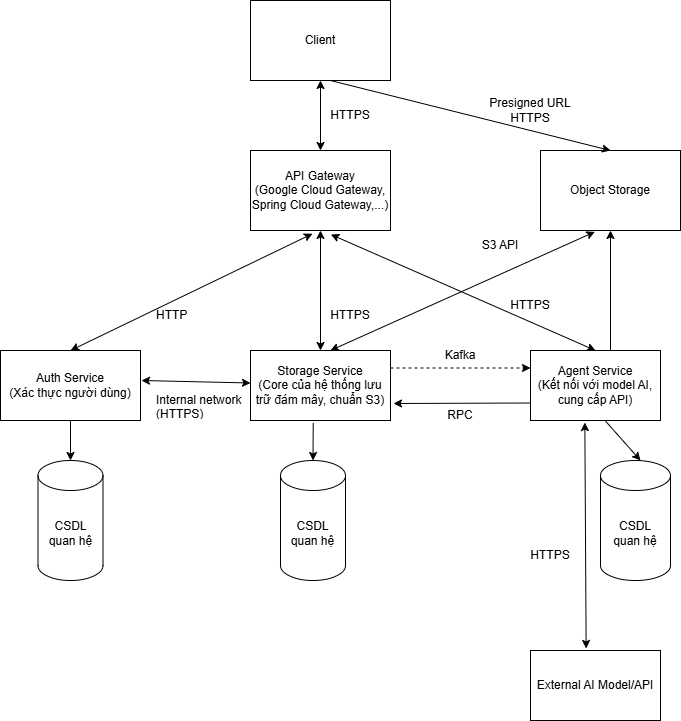

The diagram above was exported from draw.io. Its source (the exported page's mxGraphModel, read from the mxfile embedded in the PNG):
<mxGraphModel dx="1285" dy="764" grid="1" gridSize="10" guides="1" tooltips="1" connect="1" arrows="1" fold="1" page="1" pageScale="1" pageWidth="850" pageHeight="1100" math="0" shadow="0">
  <root>
    <mxCell id="0" />
    <mxCell id="1" parent="0" />
    <mxCell id="b4q4bavGYctqDzqPK1dF-4" parent="1" style="rounded=0;whiteSpace=wrap;html=1;" value="Client" vertex="1">
      <mxGeometry height="80" width="140" x="340" y="70" as="geometry" />
    </mxCell>
    <mxCell id="b4q4bavGYctqDzqPK1dF-5" parent="1" style="rounded=0;whiteSpace=wrap;html=1;" value="API Gateway&lt;div&gt;(Google Cloud Gateway, Spring Cloud Gateway,...)&lt;/div&gt;" vertex="1">
      <mxGeometry height="80" width="140" x="340" y="220" as="geometry" />
    </mxCell>
    <mxCell id="b4q4bavGYctqDzqPK1dF-6" parent="1" style="rounded=0;whiteSpace=wrap;html=1;" value="Auth Service&lt;div&gt;(Xác thực người dùng)&lt;/div&gt;" vertex="1">
      <mxGeometry height="70" width="140" x="90" y="420" as="geometry" />
    </mxCell>
    <mxCell id="b4q4bavGYctqDzqPK1dF-8" parent="1" style="rounded=0;whiteSpace=wrap;html=1;" value="Storage Service&lt;div&gt;(Core của hệ thống lưu trữ đám mây, chuẩn S3)&lt;/div&gt;" vertex="1">
      <mxGeometry height="70" width="140" x="340" y="420" as="geometry" />
    </mxCell>
    <mxCell id="b4q4bavGYctqDzqPK1dF-9" parent="1" style="rounded=0;whiteSpace=wrap;html=1;" value="Agent Service&lt;div&gt;(Kết nối với model AI, cung cấp API)&lt;/div&gt;" vertex="1">
      <mxGeometry height="70" width="130" x="620" y="420" as="geometry" />
    </mxCell>
    <mxCell id="b4q4bavGYctqDzqPK1dF-10" edge="1" parent="1" source="b4q4bavGYctqDzqPK1dF-5" style="endArrow=classic;startArrow=classic;html=1;rounded=0;entryX=0.5;entryY=1;entryDx=0;entryDy=0;exitX=0.5;exitY=0;exitDx=0;exitDy=0;" target="b4q4bavGYctqDzqPK1dF-4" value="">
      <mxGeometry height="50" relative="1" width="50" as="geometry">
        <mxPoint x="390" y="350" as="sourcePoint" />
        <mxPoint x="450" y="300" as="targetPoint" />
      </mxGeometry>
    </mxCell>
    <mxCell id="b4q4bavGYctqDzqPK1dF-11" parent="1" style="text;html=1;whiteSpace=wrap;strokeColor=none;fillColor=none;align=center;verticalAlign=middle;rounded=0;" value="HTTPS" vertex="1">
      <mxGeometry height="30" width="60" x="410" y="170" as="geometry" />
    </mxCell>
    <mxCell id="b4q4bavGYctqDzqPK1dF-12" edge="1" parent="1" source="b4q4bavGYctqDzqPK1dF-6" style="endArrow=classic;startArrow=classic;html=1;rounded=0;exitX=0.5;exitY=0;exitDx=0;exitDy=0;entryX=0.443;entryY=1.04;entryDx=0;entryDy=0;entryPerimeter=0;" target="b4q4bavGYctqDzqPK1dF-5" value="">
      <mxGeometry height="50" relative="1" width="50" as="geometry">
        <mxPoint x="400" y="350" as="sourcePoint" />
        <mxPoint x="450" y="300" as="targetPoint" />
      </mxGeometry>
    </mxCell>
    <mxCell id="b4q4bavGYctqDzqPK1dF-13" edge="1" parent="1" source="b4q4bavGYctqDzqPK1dF-8" style="endArrow=classic;startArrow=classic;html=1;rounded=0;exitX=0.5;exitY=0;exitDx=0;exitDy=0;entryX=0.5;entryY=1;entryDx=0;entryDy=0;" target="b4q4bavGYctqDzqPK1dF-5" value="">
      <mxGeometry height="50" relative="1" width="50" as="geometry">
        <mxPoint x="580" y="567" as="sourcePoint" />
        <mxPoint x="822" y="450" as="targetPoint" />
      </mxGeometry>
    </mxCell>
    <mxCell id="b4q4bavGYctqDzqPK1dF-14" edge="1" parent="1" source="b4q4bavGYctqDzqPK1dF-9" style="endArrow=classic;startArrow=classic;html=1;rounded=0;exitX=0.5;exitY=0;exitDx=0;exitDy=0;entryX=0.574;entryY=1.05;entryDx=0;entryDy=0;entryPerimeter=0;" target="b4q4bavGYctqDzqPK1dF-5" value="">
      <mxGeometry height="50" relative="1" width="50" as="geometry">
        <mxPoint x="490" y="467" as="sourcePoint" />
        <mxPoint x="732" y="350" as="targetPoint" />
      </mxGeometry>
    </mxCell>
    <mxCell id="b4q4bavGYctqDzqPK1dF-15" parent="1" style="text;strokeColor=none;fillColor=none;align=left;verticalAlign=middle;spacingLeft=4;spacingRight=4;overflow=hidden;points=[[0,0.5],[1,0.5]];portConstraint=eastwest;rotatable=0;whiteSpace=wrap;html=1;" value="HTTP" vertex="1">
      <mxGeometry height="30" width="80" x="240" y="370" as="geometry" />
    </mxCell>
    <mxCell id="b4q4bavGYctqDzqPK1dF-16" parent="1" style="text;html=1;whiteSpace=wrap;strokeColor=none;fillColor=none;align=center;verticalAlign=middle;rounded=0;" value="HTTPS" vertex="1">
      <mxGeometry height="30" width="60" x="410" y="370" as="geometry" />
    </mxCell>
    <mxCell id="b4q4bavGYctqDzqPK1dF-17" parent="1" style="text;html=1;whiteSpace=wrap;strokeColor=none;fillColor=none;align=center;verticalAlign=middle;rounded=0;" value="HTTPS" vertex="1">
      <mxGeometry height="30" width="60" x="590" y="360" as="geometry" />
    </mxCell>
    <mxCell id="b4q4bavGYctqDzqPK1dF-24" parent="1" style="rounded=0;whiteSpace=wrap;html=1;" value="Object Storage" vertex="1">
      <mxGeometry height="80" width="140" x="630" y="220" as="geometry" />
    </mxCell>
    <mxCell id="b4q4bavGYctqDzqPK1dF-28" parent="1" style="shape=cylinder3;whiteSpace=wrap;html=1;boundedLbl=1;backgroundOutline=1;size=15;" value="CSDL&lt;br&gt;quan hệ" vertex="1">
      <mxGeometry height="120" width="65" x="127.5" y="530" as="geometry" />
    </mxCell>
    <mxCell id="b4q4bavGYctqDzqPK1dF-30" parent="1" style="shape=cylinder3;whiteSpace=wrap;html=1;boundedLbl=1;backgroundOutline=1;size=15;" value="CSDL&lt;div&gt;quan hệ&lt;/div&gt;" vertex="1">
      <mxGeometry height="120" width="70" x="690" y="530" as="geometry" />
    </mxCell>
    <mxCell id="b4q4bavGYctqDzqPK1dF-31" edge="1" parent="1" style="endArrow=classic;html=1;rounded=0;entryX=0.5;entryY=1;entryDx=0;entryDy=0;" target="b4q4bavGYctqDzqPK1dF-24" value="">
      <mxGeometry height="50" relative="1" width="50" as="geometry">
        <mxPoint x="700" y="420" as="sourcePoint" />
        <mxPoint x="450" y="500" as="targetPoint" />
      </mxGeometry>
    </mxCell>
    <mxCell id="b4q4bavGYctqDzqPK1dF-33" edge="1" parent="1" source="b4q4bavGYctqDzqPK1dF-6" style="endArrow=classic;html=1;rounded=0;exitX=0.5;exitY=1;exitDx=0;exitDy=0;entryX=0.5;entryY=0;entryDx=0;entryDy=0;entryPerimeter=0;" target="b4q4bavGYctqDzqPK1dF-28" value="">
      <mxGeometry height="50" relative="1" width="50" as="geometry">
        <mxPoint x="400" y="550" as="sourcePoint" />
        <mxPoint x="450" y="500" as="targetPoint" />
      </mxGeometry>
    </mxCell>
    <mxCell id="b4q4bavGYctqDzqPK1dF-34" edge="1" parent="1" style="endArrow=classic;html=1;rounded=0;exitX=0.5;exitY=1;exitDx=0;exitDy=0;" value="">
      <mxGeometry height="50" relative="1" width="50" as="geometry">
        <mxPoint x="694.5" y="490" as="sourcePoint" />
        <mxPoint x="730" y="530" as="targetPoint" />
      </mxGeometry>
    </mxCell>
    <mxCell id="b4q4bavGYctqDzqPK1dF-35" edge="1" parent="1" style="endArrow=classic;startArrow=classic;html=1;rounded=0;entryX=0;entryY=0.5;entryDx=0;entryDy=0;" value="">
      <mxGeometry height="50" relative="1" width="50" as="geometry">
        <mxPoint x="231" y="450" as="sourcePoint" />
        <mxPoint x="340" y="452.5" as="targetPoint" />
      </mxGeometry>
    </mxCell>
    <mxCell id="b4q4bavGYctqDzqPK1dF-37" parent="1" style="text;strokeColor=none;fillColor=none;align=left;verticalAlign=middle;spacingLeft=4;spacingRight=4;overflow=hidden;points=[[0,0.5],[1,0.5]];portConstraint=eastwest;rotatable=0;whiteSpace=wrap;html=1;" value="Internal network (HTTPS)" vertex="1">
      <mxGeometry height="30" width="100" x="240" y="460" as="geometry" />
    </mxCell>
    <mxCell id="mbLzPLePh14Vjdpi6q_--1" parent="1" style="shape=cylinder3;whiteSpace=wrap;html=1;boundedLbl=1;backgroundOutline=1;size=15;" value="CSDL&lt;br&gt;quan hệ" vertex="1">
      <mxGeometry height="120" width="65" x="370" y="530" as="geometry" />
    </mxCell>
    <mxCell id="mbLzPLePh14Vjdpi6q_--2" edge="1" parent="1" source="b4q4bavGYctqDzqPK1dF-8" style="endArrow=classic;html=1;rounded=0;exitX=0.448;exitY=1.034;exitDx=0;exitDy=0;entryX=0.5;entryY=0;entryDx=0;entryDy=0;exitPerimeter=0;entryPerimeter=0;" target="mbLzPLePh14Vjdpi6q_--1" value="">
      <mxGeometry height="50" relative="1" width="50" as="geometry">
        <mxPoint x="430" y="610" as="sourcePoint" />
        <mxPoint x="430" y="790" as="targetPoint" />
      </mxGeometry>
    </mxCell>
    <mxCell id="mbLzPLePh14Vjdpi6q_--3" parent="1" style="rounded=0;whiteSpace=wrap;html=1;" value="External AI Model/API" vertex="1">
      <mxGeometry height="70" width="130" x="620" y="720" as="geometry" />
    </mxCell>
    <mxCell id="mbLzPLePh14Vjdpi6q_--4" edge="1" parent="1" source="mbLzPLePh14Vjdpi6q_--3" style="endArrow=classic;startArrow=classic;html=1;rounded=0;entryX=0.418;entryY=1.029;entryDx=0;entryDy=0;entryPerimeter=0;exitX=0.428;exitY=-0.029;exitDx=0;exitDy=0;exitPerimeter=0;" target="b4q4bavGYctqDzqPK1dF-9" value="">
      <mxGeometry height="50" relative="1" width="50" as="geometry">
        <mxPoint x="420" y="650" as="sourcePoint" />
        <mxPoint x="470" y="600" as="targetPoint" />
      </mxGeometry>
    </mxCell>
    <mxCell id="mbLzPLePh14Vjdpi6q_--5" parent="1" style="text;html=1;whiteSpace=wrap;strokeColor=none;fillColor=none;align=center;verticalAlign=middle;rounded=0;" value="HTTPS" vertex="1">
      <mxGeometry height="30" width="60" x="610" y="610" as="geometry" />
    </mxCell>
    <mxCell id="mbLzPLePh14Vjdpi6q_--7" edge="1" parent="1" source="b4q4bavGYctqDzqPK1dF-4" style="endArrow=classic;html=1;rounded=0;entryX=0.5;entryY=0;entryDx=0;entryDy=0;exitX=0.571;exitY=1;exitDx=0;exitDy=0;exitPerimeter=0;" target="b4q4bavGYctqDzqPK1dF-24" value="">
      <mxGeometry height="50" relative="1" width="50" as="geometry">
        <mxPoint x="420" y="320" as="sourcePoint" />
        <mxPoint x="470" y="270" as="targetPoint" />
      </mxGeometry>
    </mxCell>
    <mxCell id="mbLzPLePh14Vjdpi6q_--8" parent="1" style="text;html=1;whiteSpace=wrap;strokeColor=none;fillColor=none;align=center;verticalAlign=middle;rounded=0;" value="Presigned URL HTTPS" vertex="1">
      <mxGeometry height="20" width="120" x="560" y="170" as="geometry" />
    </mxCell>
    <mxCell id="mbLzPLePh14Vjdpi6q_--10" edge="1" parent="1" source="b4q4bavGYctqDzqPK1dF-8" style="endArrow=classic;startArrow=classic;html=1;rounded=0;entryX=0.388;entryY=1.017;entryDx=0;entryDy=0;entryPerimeter=0;exitX=0.571;exitY=0;exitDx=0;exitDy=0;exitPerimeter=0;" target="b4q4bavGYctqDzqPK1dF-24" value="">
      <mxGeometry height="50" relative="1" width="50" as="geometry">
        <mxPoint x="420" y="320" as="sourcePoint" />
        <mxPoint x="470" y="270" as="targetPoint" />
      </mxGeometry>
    </mxCell>
    <mxCell id="mbLzPLePh14Vjdpi6q_--12" edge="1" parent="1" source="b4q4bavGYctqDzqPK1dF-8" style="endArrow=classic;html=1;rounded=0;entryX=0;entryY=0.25;entryDx=0;entryDy=0;exitX=1;exitY=0.25;exitDx=0;exitDy=0;dashed=1;" target="b4q4bavGYctqDzqPK1dF-9" value="">
      <mxGeometry height="50" relative="1" width="50" as="geometry">
        <mxPoint x="420" y="490" as="sourcePoint" />
        <mxPoint x="470" y="440" as="targetPoint" />
      </mxGeometry>
    </mxCell>
    <mxCell id="mbLzPLePh14Vjdpi6q_--13" edge="1" parent="1" source="b4q4bavGYctqDzqPK1dF-9" style="endArrow=classic;html=1;rounded=0;exitX=0;exitY=0.75;exitDx=0;exitDy=0;" value="">
      <mxGeometry height="50" relative="1" width="50" as="geometry">
        <mxPoint x="420" y="490" as="sourcePoint" />
        <mxPoint x="483" y="473" as="targetPoint" />
      </mxGeometry>
    </mxCell>
    <mxCell id="mbLzPLePh14Vjdpi6q_--14" parent="1" style="text;html=1;whiteSpace=wrap;strokeColor=none;fillColor=none;align=center;verticalAlign=middle;rounded=0;" value="Kafka" vertex="1">
      <mxGeometry height="30" width="60" x="520" y="410" as="geometry" />
    </mxCell>
    <mxCell id="mbLzPLePh14Vjdpi6q_--15" parent="1" style="text;html=1;whiteSpace=wrap;strokeColor=none;fillColor=none;align=center;verticalAlign=middle;rounded=0;" value="RPC" vertex="1">
      <mxGeometry height="30" width="60" x="520" y="470" as="geometry" />
    </mxCell>
    <mxCell id="K3zwGeYycYRQPH__6Ir5-1" parent="1" style="text;html=1;whiteSpace=wrap;strokeColor=none;fillColor=none;align=center;verticalAlign=middle;rounded=0;" value="S3 API" vertex="1">
      <mxGeometry height="30" width="60" x="560" y="300" as="geometry" />
    </mxCell>
  </root>
</mxGraphModel>